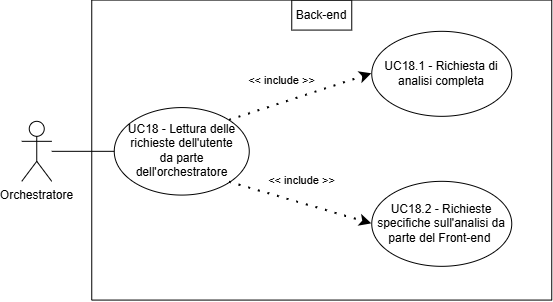

The diagram above was exported from draw.io. Its source (the exported page's mxGraphModel, read from the mxfile embedded in the PNG):
<mxGraphModel dx="454" dy="543" grid="1" gridSize="10" guides="1" tooltips="1" connect="1" arrows="1" fold="1" page="1" pageScale="1" pageWidth="827" pageHeight="1169" math="0" shadow="0">
  <root>
    <mxCell id="0" />
    <mxCell id="1" parent="0" />
    <mxCell id="-nfUisIGnEc5rfVF7fdZ-55" parent="1" style="swimlane;startSize=0;" value="" vertex="1">
      <mxGeometry height="300" width="460" x="667.2500254064798" y="721.5833587646484" as="geometry">
        <mxRectangle height="40" width="50" x="310" y="350" as="alternateBounds" />
      </mxGeometry>
    </mxCell>
    <mxCell id="-nfUisIGnEc5rfVF7fdZ-56" parent="-nfUisIGnEc5rfVF7fdZ-55" style="ellipse;whiteSpace=wrap;html=1;" value="" vertex="1">
      <mxGeometry height="85" width="140" x="280" y="31.25" as="geometry" />
    </mxCell>
    <mxCell id="-nfUisIGnEc5rfVF7fdZ-57" parent="-nfUisIGnEc5rfVF7fdZ-55" style="text;html=1;align=center;verticalAlign=middle;whiteSpace=wrap;rounded=0;" value="UC18.1 - Richiesta di analisi completa" vertex="1">
      <mxGeometry height="70" width="130" x="285" y="38.75" as="geometry" />
    </mxCell>
    <mxCell id="-nfUisIGnEc5rfVF7fdZ-58" edge="1" parent="-nfUisIGnEc5rfVF7fdZ-55" source="-nfUisIGnEc5rfVF7fdZ-60" style="endArrow=classic;startArrow=none;endFill=1;startFill=0;html=1;verticalAlign=bottom;dashed=1;labelBackgroundColor=none;rounded=0;dashPattern=1 4;curved=0;endSize=6;strokeWidth=2;exitX=1;exitY=0;exitDx=0;exitDy=0;entryX=0;entryY=0.5;entryDx=0;entryDy=0;" target="-nfUisIGnEc5rfVF7fdZ-56" value="&amp;lt;&amp;lt; include &amp;gt;&amp;gt;">
      <mxGeometry relative="1" width="160" x="-0.2115" y="13" as="geometry">
        <mxPoint as="offset" />
        <Array as="points" />
        <mxPoint x="-45" y="577.5" as="sourcePoint" />
        <mxPoint x="230" y="400" as="targetPoint" />
      </mxGeometry>
    </mxCell>
    <mxCell id="-nfUisIGnEc5rfVF7fdZ-59" parent="-nfUisIGnEc5rfVF7fdZ-55" style="shape=umlActor;verticalLabelPosition=bottom;verticalAlign=top;html=1;outlineConnect=0;align=center;" value="Orchestratore" vertex="1">
      <mxGeometry height="60" width="30" x="-70" y="121.25" as="geometry" />
    </mxCell>
    <mxCell id="-nfUisIGnEc5rfVF7fdZ-60" parent="-nfUisIGnEc5rfVF7fdZ-55" style="ellipse;whiteSpace=wrap;html=1;" value="" vertex="1">
      <mxGeometry height="87.5" width="135" x="22.5" y="107.5" as="geometry" />
    </mxCell>
    <mxCell id="-nfUisIGnEc5rfVF7fdZ-61" edge="1" parent="-nfUisIGnEc5rfVF7fdZ-55" source="-nfUisIGnEc5rfVF7fdZ-59" style="endArrow=none;html=1;rounded=0;entryX=0;entryY=0.5;entryDx=0;entryDy=0;" target="-nfUisIGnEc5rfVF7fdZ-60" value="">
      <mxGeometry height="50" relative="1" width="50" as="geometry">
        <mxPoint x="160" y="298.75" as="sourcePoint" />
        <mxPoint x="210" y="248.75" as="targetPoint" />
      </mxGeometry>
    </mxCell>
    <mxCell id="-nfUisIGnEc5rfVF7fdZ-62" parent="-nfUisIGnEc5rfVF7fdZ-55" style="ellipse;whiteSpace=wrap;html=1;" value="" vertex="1">
      <mxGeometry height="85" width="140" x="280" y="181.25" as="geometry" />
    </mxCell>
    <mxCell id="-nfUisIGnEc5rfVF7fdZ-63" parent="-nfUisIGnEc5rfVF7fdZ-55" style="text;html=1;align=center;verticalAlign=middle;whiteSpace=wrap;rounded=0;" value="UC18.2 - Richieste specifiche sull'analisi da parte del Front-end&amp;nbsp;" vertex="1">
      <mxGeometry height="70" width="130" x="285" y="188.75" as="geometry" />
    </mxCell>
    <mxCell id="-nfUisIGnEc5rfVF7fdZ-64" edge="1" parent="-nfUisIGnEc5rfVF7fdZ-55" source="-nfUisIGnEc5rfVF7fdZ-60" style="endArrow=classic;startArrow=none;endFill=1;startFill=0;html=1;verticalAlign=bottom;dashed=1;labelBackgroundColor=none;rounded=0;dashPattern=1 4;curved=0;endSize=6;strokeWidth=2;exitX=1;exitY=1;exitDx=0;exitDy=0;entryX=0;entryY=0.5;entryDx=0;entryDy=0;" target="-nfUisIGnEc5rfVF7fdZ-62" value="&amp;lt;&amp;lt; include &amp;gt;&amp;gt;">
      <mxGeometry relative="1" width="160" x="-0.0359" y="13" as="geometry">
        <mxPoint as="offset" />
        <Array as="points" />
        <mxPoint x="240" y="426" as="sourcePoint" />
        <mxPoint x="382" y="380" as="targetPoint" />
      </mxGeometry>
    </mxCell>
    <mxCell id="-nfUisIGnEc5rfVF7fdZ-65" parent="-nfUisIGnEc5rfVF7fdZ-55" style="text;html=1;align=center;verticalAlign=middle;whiteSpace=wrap;rounded=0;" value="&lt;div style=&quot;&quot;&gt;UC18 - Lettura delle richieste dell'utente da parte dell'orchestratore&lt;/div&gt;" vertex="1">
      <mxGeometry height="70" width="115" x="32.5" y="115" as="geometry" />
    </mxCell>
    <mxCell id="-nfUisIGnEc5rfVF7fdZ-66" parent="-nfUisIGnEc5rfVF7fdZ-55" style="text;html=1;align=center;verticalAlign=middle;whiteSpace=wrap;rounded=0;perimeterSpacing=1;strokeColor=default;" value="Back-end" vertex="1">
      <mxGeometry height="30" width="60" x="200" as="geometry" />
    </mxCell>
  </root>
</mxGraphModel>